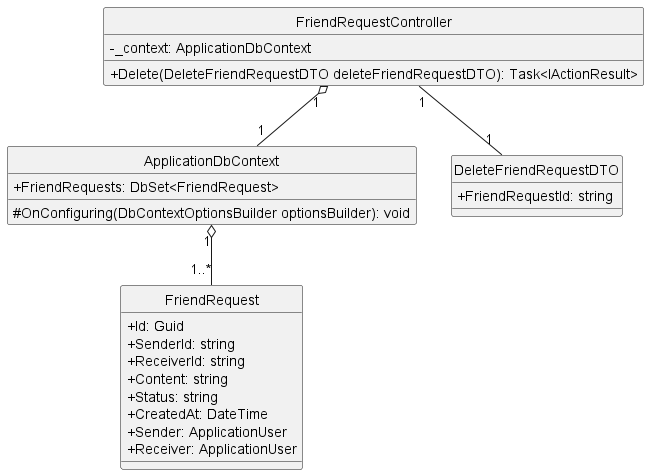

The diagram above was rendered by PlantUML. Its source (embedded in the PNG):
@startuml deleteFriendRequest
hide circle
skinparam classAttributeIconSize 0
class FriendRequestController {
    - _context: ApplicationDbContext
    + Delete(DeleteFriendRequestDTO deleteFriendRequestDTO): Task<IActionResult>
}

class ApplicationDbContext {
    + FriendRequests: DbSet<FriendRequest> 
    # OnConfiguring(DbContextOptionsBuilder optionsBuilder): void
}


class DeleteFriendRequestDTO {
    + FriendRequestId: string
}

class FriendRequest {
    + Id: Guid
    + SenderId: string 
    + ReceiverId: string 
    + Content: string 
    + Status: string 
    + CreatedAt: DateTime
    + Sender: ApplicationUser 
    + Receiver: ApplicationUser 
}

FriendRequestController "1" o-- "1" ApplicationDbContext
FriendRequestController "1" -- "1" DeleteFriendRequestDTO
ApplicationDbContext "1" o-- "1..*" FriendRequest
@enduml